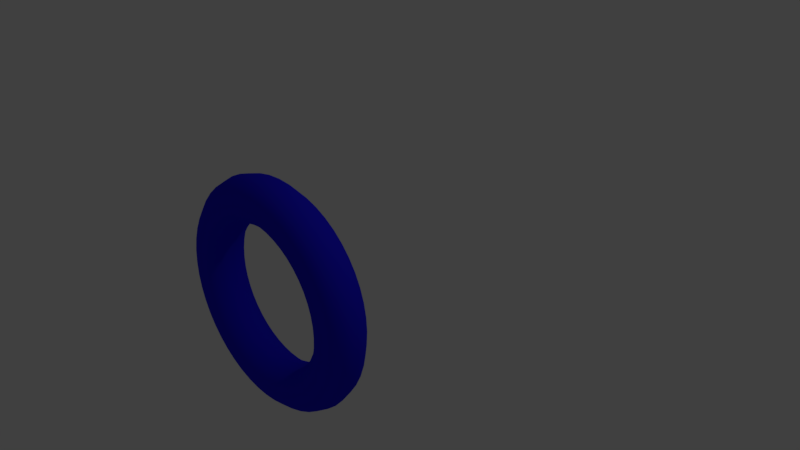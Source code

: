 # Source: cursor.blend  (saved by Blender 2.78.0; exported with 4.5.12 LTS)
import bpy
from mathutils import Matrix  # noqa: F401  (used for matrix-valued properties, if any)

bpy.ops.wm.read_factory_settings(use_empty=True)
scene = bpy.context.scene
scene.name = 'Scene'

# ---- collections
col_collection_1 = bpy.data.collections.new('Collection 1'); scene.collection.children.link(col_collection_1)

# ---- materials (node trees are filled in below, after node groups)
mat_blue = bpy.data.materials.new('Blue')
mat_blue.alpha_threshold = 0.0
mat_blue.use_transparent_shadow = False
mat_blue.diffuse_color = (0.01564, 0.01017, 0.8, 1.0)
mat_blue.roughness = 0.5

# ---- material node trees

# ---- world
world_world = bpy.data.worlds.new('World'); scene.world = world_world
world_world.color = (0.05088, 0.05088, 0.05088)
world_world.use_sun_shadow = False
world_world.sun_shadow_jitter_overblur = 0.0
world_world.cycles.sampling_method = 'MANUAL'

# ---- cameras
cam_camera = bpy.data.cameras.new('Camera')
cam_camera.clip_end = 100.0
cam_camera.lens = 35.0
cam_camera.sensor_width = 32.0
cam_camera.sensor_height = 18.0
cam_camera.ortho_scale = 7.314
cam_camera.dof.focus_distance = 0.0
cam_camera.dof.aperture_fstop = 128.0

# ---- lights
light_lamp = bpy.data.lights.new('Lamp', 'POINT')
light_lamp.transmission_factor = 0.0
light_lamp.cutoff_distance = 30.0
light_lamp.energy = 100.0
light_lamp.shadow_buffer_clip_start = 1.001
light_lamp.shadow_soft_size = 0.1
light_lamp.shadow_maximum_resolution = 0.006
light_lamp.use_absolute_resolution = True

# ---- meshes
me_torus = bpy.data.meshes.new('Torus')
me_torus.from_pydata([(1.358, 0.03948, -1.726e-09), (1.324, 0.03948, 0.125), (1.233, 0.03948, 0.2165), (1.108, 0.03948, 0.25), (0.9827, 0.03948, 0.2165), (0.8912, 0.03948, 0.125), (0.8577, 0.03948, -1.726e-09), (0.8912, 0.03948, -0.125), (0.9827, 0.03948, -0.2165), (1.108, 0.03948, -0.25), (1.233, 0.03948, -0.2165), (1.324, 0.03948, -0.125), (1.347, 0.2026, -1.726e-09), (1.314, 0.1983, 0.125), (1.223, 0.1863, 0.2165), (1.099, 0.17, 0.25), (0.9753, 0.1537, 0.2165), (0.8845, 0.1417, 0.125), (0.8513, 0.1374, -1.726e-09), (0.8845, 0.1417, -0.125), (0.9753, 0.1537, -0.2165), (1.099, 0.17, -0.25), (1.223, 0.1863, -0.2165), (1.314, 0.1983, -0.125), (1.315, 0.363, -1.726e-09), (1.283, 0.3543, 0.125), (1.194, 0.3307, 0.2165), (1.074, 0.2983, 0.25), (0.9529, 0.2659, 0.2165), (0.8645, 0.2423, 0.125), (0.8322, 0.2336, -1.726e-09), (0.8645, 0.2423, -0.125), (0.9529, 0.2659, -0.2165), (1.074, 0.2983, -0.25), (1.194, 0.3307, -0.2165), (1.283, 0.3543, -0.125), (1.263, 0.5178, -1.726e-09), (1.232, 0.505, 0.125), (1.147, 0.47, 0.2165), (1.032, 0.4222, 0.25), (0.9161, 0.3743, 0.2165), (0.8316, 0.3393, 0.125), (0.8007, 0.3265, -1.726e-09), (0.8316, 0.3393, -0.125), (0.9161, 0.3743, -0.2165), (1.032, 0.4222, -0.25), (1.147, 0.47, -0.2165), (1.232, 0.505, -0.125), (1.19, 0.6645, -1.726e-09), (1.161, 0.6477, 0.125), (1.082, 0.602, 0.2165), (0.9738, 0.5395, 0.25), (0.8655, 0.477, 0.2165), (0.7863, 0.4312, 0.125), (0.7573, 0.4145, -1.726e-09), (0.7863, 0.4312, -0.125), (0.8655, 0.477, -0.2165), (0.9738, 0.5395, -0.25), (1.082, 0.602, -0.2165), (1.161, 0.6477, -0.125), (1.099, 0.8004, -1.726e-09), (1.073, 0.78, 0.125), (1.0, 0.7243, 0.2165), (0.9011, 0.6482, 0.25), (0.8019, 0.5721, 0.2165), (0.7293, 0.5164, 0.125), (0.7028, 0.4961, -1.726e-09), (0.7293, 0.5164, -0.125), (0.8019, 0.5721, -0.2165), (0.9011, 0.6482, -0.25), (1.0, 0.7243, -0.2165), (1.073, 0.78, -0.125), (0.9916, 0.9234, -1.726e-09), (0.9679, 0.8997, 0.125), (0.9032, 0.835, 0.2165), (0.8149, 0.7466, 0.25), (0.7265, 0.6582, 0.2165), (0.6618, 0.5935, 0.125), (0.6381, 0.5698, -1.726e-09), (0.6618, 0.5935, -0.125), (0.7265, 0.6582, -0.2165), (0.8149, 0.7466, -0.25), (0.9032, 0.835, -0.2165), (0.9679, 0.8997, -0.125), (0.8687, 1.031, -1.726e-09), (0.8483, 1.005, 0.125), (0.7926, 0.932, 0.2165), (0.7165, 0.8328, 0.25), (0.6404, 0.7337, 0.2165), (0.5847, 0.6611, 0.125), (0.5643, 0.6345, -1.726e-09), (0.5847, 0.6611, -0.125), (0.6404, 0.7337, -0.2165), (0.7165, 0.8328, -0.25), (0.7926, 0.932, -0.2165), (0.8483, 1.005, -0.125), (0.7327, 1.122, -1.726e-09), (0.716, 1.093, 0.125), (0.6702, 1.014, 0.2165), (0.6077, 0.9055, 0.25), (0.5452, 0.7973, 0.2165), (0.4995, 0.718, 0.125), (0.4827, 0.689, -1.726e-09), (0.4995, 0.718, -0.125), (0.5452, 0.7973, -0.2165), (0.6077, 0.9055, -0.25), (0.6702, 1.014, -0.2165), (0.716, 1.093, -0.125), (0.5861, 1.194, -1.726e-09), (0.5733, 1.163, 0.125), (0.5383, 1.079, 0.2165), (0.4904, 0.9634, 0.25), (0.4426, 0.8479, 0.2165), (0.4076, 0.7633, 0.125), (0.3948, 0.7324, -1.726e-09), (0.4076, 0.7633, -0.125), (0.4426, 0.8479, -0.2165), (0.4904, 0.9634, -0.25), (0.5383, 1.079, -0.2165), (0.5733, 1.163, -0.125), (0.4313, 1.247, -1.726e-09), (0.4226, 1.215, 0.125), (0.3989, 1.126, 0.2165), (0.3666, 1.005, 0.25), (0.3342, 0.8847, 0.2165), (0.3105, 0.7963, 0.125), (0.3019, 0.7639, -1.726e-09), (0.3105, 0.7963, -0.125), (0.3342, 0.8847, -0.2165), (0.3666, 1.005, -0.25), (0.3989, 1.126, -0.2165), (0.4226, 1.215, -0.125), (0.2709, 1.279, -1.726e-09), (0.2665, 1.246, 0.125), (0.2546, 1.155, 0.2165), (0.2383, 1.031, 0.25), (0.222, 0.907, 0.2165), (0.21, 0.8163, 0.125), (0.2056, 0.7831, -1.726e-09), (0.21, 0.8163, -0.125), (0.222, 0.907, -0.2165), (0.2383, 1.031, -0.25), (0.2546, 1.155, -0.2165), (0.2665, 1.246, -0.125), (0.1077, 1.289, -1.726e-09), (0.1077, 1.256, 0.125), (0.1077, 1.164, 0.2165), (0.1077, 1.039, 0.25), (0.1077, 0.9145, 0.2165), (0.1077, 0.823, 0.125), (0.1077, 0.7895, -1.726e-09), (0.1077, 0.823, -0.125), (0.1077, 0.9145, -0.2165), (0.1077, 1.039, -0.25), (0.1077, 1.164, -0.2165), (0.1077, 1.256, -0.125), (-0.05541, 1.279, -1.726e-09), (-0.05104, 1.246, 0.125), (-0.0391, 1.155, 0.2165), (-0.02278, 1.031, 0.25), (-0.006464, 0.907, 0.2165), (0.005481, 0.8163, 0.125), (0.009852, 0.7831, -1.726e-09), (0.005481, 0.8163, -0.125), (-0.006464, 0.907, -0.2165), (-0.02278, 1.031, -0.25), (-0.0391, 1.155, -0.2165), (-0.05104, 1.246, -0.125), (-0.2158, 1.247, -1.726e-09), (-0.2071, 1.215, 0.125), (-0.1834, 1.126, 0.2165), (-0.1511, 1.005, 0.25), (-0.1187, 0.8847, 0.2165), (-0.09504, 0.7963, 0.125), (-0.08637, 0.7639, -1.726e-09), (-0.09504, 0.7963, -0.125), (-0.1187, 0.8847, -0.2165), (-0.1511, 1.005, -0.25), (-0.1834, 1.126, -0.2165), (-0.2071, 1.215, -0.125), (-0.3706, 1.194, -1.726e-09), (-0.3578, 1.163, 0.125), (-0.3228, 1.079, 0.2165), (-0.2749, 0.9634, 0.25), (-0.2271, 0.8479, 0.2165), (-0.1921, 0.7633, 0.125), (-0.1793, 0.7324, -1.726e-09), (-0.1921, 0.7633, -0.125), (-0.2271, 0.8479, -0.2165), (-0.2749, 0.9634, -0.25), (-0.3228, 1.079, -0.2165), (-0.3578, 1.163, -0.125), (-0.5173, 1.122, -1.726e-09), (-0.5005, 1.093, 0.125), (-0.4548, 1.014, 0.2165), (-0.3923, 0.9055, 0.25), (-0.3298, 0.7973, 0.2165), (-0.284, 0.718, 0.125), (-0.2673, 0.689, -1.726e-09), (-0.284, 0.718, -0.125), (-0.3298, 0.7973, -0.2165), (-0.3923, 0.9055, -0.25), (-0.4548, 1.014, -0.2165), (-0.5005, 1.093, -0.125), (-0.6532, 1.031, -1.726e-09), (-0.6328, 1.005, 0.125), (-0.5771, 0.932, 0.2165), (-0.501, 0.8328, 0.25), (-0.4249, 0.7337, 0.2165), (-0.3692, 0.6611, 0.125), (-0.3488, 0.6345, -1.726e-09), (-0.3692, 0.6611, -0.125), (-0.4249, 0.7337, -0.2165), (-0.501, 0.8328, -0.25), (-0.5771, 0.932, -0.2165), (-0.6328, 1.005, -0.125), (-0.7761, 0.9234, -1.726e-09), (-0.7525, 0.8997, 0.125), (-0.6877, 0.835, 0.2165), (-0.5994, 0.7466, 0.25), (-0.511, 0.6582, 0.2165), (-0.4463, 0.5935, 0.125), (-0.4226, 0.5698, -1.726e-09), (-0.4463, 0.5935, -0.125), (-0.511, 0.6582, -0.2165), (-0.5994, 0.7466, -0.25), (-0.6877, 0.835, -0.2165), (-0.7525, 0.8997, -0.125), (-0.8839, 0.8004, -1.726e-09), (-0.8574, 0.78, 0.125), (-0.7848, 0.7243, 0.2165), (-0.6856, 0.6482, 0.25), (-0.5864, 0.5721, 0.2165), (-0.5138, 0.5164, 0.125), (-0.4873, 0.4961, -1.726e-09), (-0.5138, 0.5164, -0.125), (-0.5864, 0.5721, -0.2165), (-0.6856, 0.6482, -0.25), (-0.7848, 0.7243, -0.2165), (-0.8574, 0.78, -0.125), (-0.9748, 0.6645, -1.726e-09), (-0.9458, 0.6477, 0.125), (-0.8665, 0.602, 0.2165), (-0.7583, 0.5395, 0.25), (-0.65, 0.477, 0.2165), (-0.5708, 0.4312, 0.125), (-0.5418, 0.4145, -1.726e-09), (-0.5708, 0.4312, -0.125), (-0.65, 0.477, -0.2165), (-0.7583, 0.5395, -0.25), (-0.8665, 0.602, -0.2165), (-0.9458, 0.6477, -0.125), (-1.047, 0.5178, -1.726e-09), (-1.016, 0.505, 0.125), (-0.9316, 0.47, 0.2165), (-0.8161, 0.4222, 0.25), (-0.7006, 0.3743, 0.2165), (-0.6161, 0.3393, 0.125), (-0.5852, 0.3265, -1.726e-09), (-0.6161, 0.3393, -0.125), (-0.7006, 0.3743, -0.2165), (-0.8161, 0.4222, -0.25), (-0.9316, 0.47, -0.2165), (-1.016, 0.505, -0.125), (-1.1, 0.363, -1.726e-09), (-1.067, 0.3543, 0.125), (-0.9789, 0.3307, 0.2165), (-0.8582, 0.2983, 0.25), (-0.7374, 0.2659, 0.2165), (-0.649, 0.2423, 0.125), (-0.6167, 0.2336, -1.726e-09), (-0.649, 0.2423, -0.125), (-0.7374, 0.2659, -0.2165), (-0.8582, 0.2983, -0.25), (-0.9789, 0.3307, -0.2165), (-1.067, 0.3543, -0.125), (-1.132, 0.2026, -1.726e-09), (-1.098, 0.1983, 0.125), (-1.008, 0.1863, 0.2165), (-0.8837, 0.17, 0.25), (-0.7598, 0.1537, 0.2165), (-0.669, 0.1417, 0.125), (-0.6358, 0.1374, -1.726e-09), (-0.669, 0.1417, -0.125), (-0.7598, 0.1537, -0.2165), (-0.8837, 0.17, -0.25), (-1.008, 0.1863, -0.2165), (-1.098, 0.1983, -0.125), (-1.142, 0.03948, -1.726e-09), (-1.109, 0.03948, 0.125), (-1.017, 0.03948, 0.2165), (-0.8923, 0.03948, 0.25), (-0.7673, 0.03948, 0.2165), (-0.6757, 0.03948, 0.125), (-0.6423, 0.03948, -1.726e-09), (-0.6757, 0.03948, -0.125), (-0.7673, 0.03948, -0.2165), (-0.8923, 0.03948, -0.25), (-1.017, 0.03948, -0.2165), (-1.109, 0.03948, -0.125), (-1.132, -0.1237, -1.726e-09), (-1.098, -0.1193, 0.125), (-1.008, -0.1074, 0.2165), (-0.8837, -0.09105, 0.25), (-0.7598, -0.07473, 0.2165), (-0.669, -0.06279, 0.125), (-0.6358, -0.05841, -1.726e-09), (-0.669, -0.06279, -0.125), (-0.7598, -0.07473, -0.2165), (-0.8837, -0.09105, -0.25), (-1.008, -0.1074, -0.2165), (-1.098, -0.1193, -0.125), (-1.1, -0.284, -1.726e-09), (-1.067, -0.2754, 0.125), (-0.9789, -0.2517, 0.2165), (-0.8582, -0.2193, 0.25), (-0.7374, -0.187, 0.2165), (-0.649, -0.1633, 0.125), (-0.6167, -0.1546, -1.726e-09), (-0.649, -0.1633, -0.125), (-0.7374, -0.187, -0.2165), (-0.8582, -0.2193, -0.25), (-0.9789, -0.2517, -0.2165), (-1.067, -0.2754, -0.125), (-1.047, -0.4389, -1.726e-09), (-1.016, -0.4261, 0.125), (-0.9316, -0.391, 0.2165), (-0.8161, -0.3432, 0.25), (-0.7006, -0.2954, 0.2165), (-0.6161, -0.2603, 0.125), (-0.5852, -0.2475, -1.726e-09), (-0.6161, -0.2603, -0.125), (-0.7006, -0.2954, -0.2165), (-0.8161, -0.3432, -0.25), (-0.9316, -0.391, -0.2165), (-1.016, -0.4261, -0.125), (-0.9748, -0.5855, -1.726e-09), (-0.9458, -0.5688, 0.125), (-0.8665, -0.523, 0.2165), (-0.7583, -0.4605, 0.25), (-0.65, -0.398, 0.2165), (-0.5708, -0.3523, 0.125), (-0.5418, -0.3355, -1.726e-09), (-0.5708, -0.3523, -0.125), (-0.65, -0.398, -0.2165), (-0.7583, -0.4605, -0.25), (-0.8665, -0.523, -0.2165), (-0.9458, -0.5688, -0.125), (-0.8839, -0.7215, -1.726e-09), (-0.8574, -0.7011, 0.125), (-0.7848, -0.6454, 0.2165), (-0.6856, -0.5693, 0.25), (-0.5864, -0.4932, 0.2165), (-0.5138, -0.4375, 0.125), (-0.4873, -0.4171, -1.726e-09), (-0.5138, -0.4375, -0.125), (-0.5864, -0.4932, -0.2165), (-0.6856, -0.5693, -0.25), (-0.7848, -0.6454, -0.2165), (-0.8574, -0.7011, -0.125), (-0.7761, -0.8444, -1.726e-09), (-0.7525, -0.8207, 0.125), (-0.6877, -0.756, 0.2165), (-0.5994, -0.6676, 0.25), (-0.511, -0.5792, 0.2165), (-0.4463, -0.5145, 0.125), (-0.4226, -0.4908, -1.726e-09), (-0.4463, -0.5145, -0.125), (-0.511, -0.5792, -0.2165), (-0.5994, -0.6676, -0.25), (-0.6877, -0.756, -0.2165), (-0.7525, -0.8207, -0.125), (-0.6532, -0.9522, -1.726e-09), (-0.6328, -0.9256, 0.125), (-0.5771, -0.853, 0.2165), (-0.501, -0.7539, 0.25), (-0.4249, -0.6547, 0.2165), (-0.3692, -0.5821, 0.125), (-0.3488, -0.5555, -1.726e-09), (-0.3692, -0.5821, -0.125), (-0.4249, -0.6547, -0.2165), (-0.501, -0.7539, -0.25), (-0.5771, -0.853, -0.2165), (-0.6328, -0.9256, -0.125), (-0.5173, -1.043, -1.726e-09), (-0.5005, -1.014, 0.125), (-0.4548, -0.9348, 0.2165), (-0.3923, -0.8265, 0.25), (-0.3298, -0.7183, 0.2165), (-0.284, -0.639, 0.125), (-0.2673, -0.61, -1.726e-09), (-0.284, -0.639, -0.125), (-0.3298, -0.7183, -0.2165), (-0.3923, -0.8265, -0.25), (-0.4548, -0.9348, -0.2165), (-0.5005, -1.014, -0.125), (-0.3706, -1.115, -1.726e-09), (-0.3578, -1.084, 0.125), (-0.3228, -0.9999, 0.2165), (-0.2749, -0.8844, 0.25), (-0.2271, -0.7689, 0.2165), (-0.1921, -0.6844, 0.125), (-0.1793, -0.6534, -1.726e-09), (-0.1921, -0.6844, -0.125), (-0.2271, -0.7689, -0.2165), (-0.2749, -0.8844, -0.25), (-0.3228, -0.9999, -0.2165), (-0.3578, -1.084, -0.125), (-0.2158, -1.168, -1.726e-09), (-0.2071, -1.136, 0.125), (-0.1834, -1.047, 0.2165), (-0.1511, -0.9264, 0.25), (-0.1187, -0.8057, 0.2165), (-0.09504, -0.7173, 0.125), (-0.08637, -0.685, -1.726e-09), (-0.09504, -0.7173, -0.125), (-0.1187, -0.8057, -0.2165), (-0.1511, -0.9264, -0.25), (-0.1834, -1.047, -0.2165), (-0.2071, -1.136, -0.125), (-0.05541, -1.2, -1.726e-09), (-0.05104, -1.167, 0.125), (-0.0391, -1.076, 0.2165), (-0.02278, -0.952, 0.25), (-0.006464, -0.828, 0.2165), (0.00548, -0.7373, 0.125), (0.009852, -0.7041, -1.726e-09), (0.00548, -0.7373, -0.125), (-0.006464, -0.828, -0.2165), (-0.02278, -0.952, -0.25), (-0.0391, -1.076, -0.2165), (-0.05104, -1.167, -0.125), (0.1077, -1.211, -1.726e-09), (0.1077, -1.177, 0.125), (0.1077, -1.086, 0.2165), (0.1077, -0.9605, 0.25), (0.1077, -0.8355, 0.2165), (0.1077, -0.744, 0.125), (0.1077, -0.7105, -1.726e-09), (0.1077, -0.744, -0.125), (0.1077, -0.8355, -0.2165), (0.1077, -0.9605, -0.25), (0.1077, -1.086, -0.2165), (0.1077, -1.177, -0.125), (0.2709, -1.2, -1.726e-09), (0.2665, -1.167, 0.125), (0.2546, -1.076, 0.2165), (0.2383, -0.952, 0.25), (0.222, -0.828, 0.2165), (0.21, -0.7373, 0.125), (0.2056, -0.7041, -1.726e-09), (0.21, -0.7373, -0.125), (0.222, -0.828, -0.2165), (0.2383, -0.952, -0.25), (0.2546, -1.076, -0.2165), (0.2665, -1.167, -0.125), (0.4313, -1.168, -1.726e-09), (0.4226, -1.136, 0.125), (0.3989, -1.047, 0.2165), (0.3666, -0.9264, 0.25), (0.3342, -0.8057, 0.2165), (0.3105, -0.7173, 0.125), (0.3019, -0.685, -1.726e-09), (0.3105, -0.7173, -0.125), (0.3342, -0.8057, -0.2165), (0.3666, -0.9264, -0.25), (0.3989, -1.047, -0.2165), (0.4226, -1.136, -0.125), (0.5861, -1.115, -1.726e-09), (0.5733, -1.084, 0.125), (0.5383, -0.9999, 0.2165), (0.4904, -0.8844, 0.25), (0.4426, -0.7689, 0.2165), (0.4076, -0.6844, 0.125), (0.3948, -0.6534, -1.726e-09), (0.4076, -0.6844, -0.125), (0.4426, -0.7689, -0.2165), (0.4904, -0.8844, -0.25), (0.5383, -0.9999, -0.2165), (0.5733, -1.084, -0.125), (0.7327, -1.043, -1.726e-09), (0.716, -1.014, 0.125), (0.6702, -0.9348, 0.2165), (0.6077, -0.8265, 0.25), (0.5452, -0.7183, 0.2165), (0.4995, -0.639, 0.125), (0.4827, -0.61, -1.726e-09), (0.4995, -0.639, -0.125), (0.5452, -0.7183, -0.2165), (0.6077, -0.8265, -0.25), (0.6702, -0.9348, -0.2165), (0.716, -1.014, -0.125), (0.8687, -0.9522, -1.726e-09), (0.8483, -0.9256, 0.125), (0.7926, -0.853, 0.2165), (0.7165, -0.7539, 0.25), (0.6404, -0.6547, 0.2165), (0.5847, -0.5821, 0.125), (0.5643, -0.5555, -1.726e-09), (0.5847, -0.5821, -0.125), (0.6404, -0.6547, -0.2165), (0.7165, -0.7539, -0.25), (0.7926, -0.853, -0.2165), (0.8483, -0.9256, -0.125), (0.9916, -0.8444, -1.726e-09), (0.9679, -0.8207, 0.125), (0.9032, -0.756, 0.2165), (0.8149, -0.6676, 0.25), (0.7265, -0.5792, 0.2165), (0.6618, -0.5145, 0.125), (0.6381, -0.4908, -1.726e-09), (0.6618, -0.5145, -0.125), (0.7265, -0.5792, -0.2165), (0.8149, -0.6676, -0.25), (0.9032, -0.756, -0.2165), (0.9679, -0.8207, -0.125), (1.099, -0.7215, -1.726e-09), (1.073, -0.7011, 0.125), (1.0, -0.6454, 0.2165), (0.9011, -0.5693, 0.25), (0.8019, -0.4932, 0.2165), (0.7293, -0.4375, 0.125), (0.7028, -0.4171, -1.726e-09), (0.7293, -0.4375, -0.125), (0.8019, -0.4932, -0.2165), (0.9011, -0.5693, -0.25), (1.0, -0.6454, -0.2165), (1.073, -0.7011, -0.125), (1.19, -0.5855, -1.726e-09), (1.161, -0.5688, 0.125), (1.082, -0.523, 0.2165), (0.9738, -0.4605, 0.25), (0.8655, -0.398, 0.2165), (0.7863, -0.3523, 0.125), (0.7573, -0.3355, -1.726e-09), (0.7863, -0.3523, -0.125), (0.8655, -0.398, -0.2165), (0.9738, -0.4605, -0.25), (1.082, -0.523, -0.2165), (1.161, -0.5688, -0.125), (1.263, -0.4389, -1.726e-09), (1.232, -0.4261, 0.125), (1.147, -0.391, 0.2165), (1.032, -0.3432, 0.25), (0.9161, -0.2954, 0.2165), (0.8316, -0.2603, 0.125), (0.8007, -0.2475, -1.726e-09), (0.8316, -0.2603, -0.125), (0.9161, -0.2954, -0.2165), (1.032, -0.3432, -0.25), (1.147, -0.391, -0.2165), (1.232, -0.4261, -0.125), (1.315, -0.284, -1.726e-09), (1.283, -0.2754, 0.125), (1.194, -0.2517, 0.2165), (1.074, -0.2193, 0.25), (0.9529, -0.187, 0.2165), (0.8645, -0.1633, 0.125), (0.8322, -0.1546, -1.726e-09), (0.8645, -0.1633, -0.125), (0.9529, -0.187, -0.2165), (1.074, -0.2193, -0.25), (1.194, -0.2517, -0.2165), (1.283, -0.2754, -0.125), (1.347, -0.1237, -1.726e-09), (1.314, -0.1193, 0.125), (1.223, -0.1074, 0.2165), (1.099, -0.09105, 0.25), (0.9753, -0.07473, 0.2165), (0.8845, -0.06279, 0.125), (0.8513, -0.05841, -1.726e-09), (0.8845, -0.06279, -0.125), (0.9753, -0.07473, -0.2165), (1.099, -0.09105, -0.25), (1.223, -0.1074, -0.2165), (1.314, -0.1193, -0.125)], [], [(0, 12, 13, 1), (1, 13, 14, 2), (2, 14, 15, 3), (3, 15, 16, 4), (4, 16, 17, 5), (5, 17, 18, 6), (6, 18, 19, 7), (7, 19, 20, 8), (8, 20, 21, 9), (9, 21, 22, 10), (10, 22, 23, 11), (0, 11, 23, 12), (12, 24, 25, 13), (13, 25, 26, 14), (14, 26, 27, 15), (15, 27, 28, 16), (16, 28, 29, 17), (17, 29, 30, 18), (18, 30, 31, 19), (19, 31, 32, 20), (20, 32, 33, 21), (21, 33, 34, 22), (22, 34, 35, 23), (23, 35, 24, 12), (24, 36, 37, 25), (25, 37, 38, 26), (26, 38, 39, 27), (27, 39, 40, 28), (28, 40, 41, 29), (29, 41, 42, 30), (30, 42, 43, 31), (31, 43, 44, 32), (32, 44, 45, 33), (33, 45, 46, 34), (34, 46, 47, 35), (35, 47, 36, 24), (36, 48, 49, 37), (37, 49, 50, 38), (38, 50, 51, 39), (39, 51, 52, 40), (40, 52, 53, 41), (41, 53, 54, 42), (42, 54, 55, 43), (43, 55, 56, 44), (44, 56, 57, 45), (45, 57, 58, 46), (46, 58, 59, 47), (47, 59, 48, 36), (48, 60, 61, 49), (49, 61, 62, 50), (50, 62, 63, 51), (51, 63, 64, 52), (52, 64, 65, 53), (53, 65, 66, 54), (54, 66, 67, 55), (55, 67, 68, 56), (56, 68, 69, 57), (57, 69, 70, 58), (58, 70, 71, 59), (59, 71, 60, 48), (60, 72, 73, 61), (61, 73, 74, 62), (62, 74, 75, 63), (63, 75, 76, 64), (64, 76, 77, 65), (65, 77, 78, 66), (66, 78, 79, 67), (67, 79, 80, 68), (68, 80, 81, 69), (69, 81, 82, 70), (70, 82, 83, 71), (71, 83, 72, 60), (72, 84, 85, 73), (73, 85, 86, 74), (74, 86, 87, 75), (75, 87, 88, 76), (76, 88, 89, 77), (77, 89, 90, 78), (78, 90, 91, 79), (79, 91, 92, 80), (80, 92, 93, 81), (81, 93, 94, 82), (82, 94, 95, 83), (83, 95, 84, 72), (84, 96, 97, 85), (85, 97, 98, 86), (86, 98, 99, 87), (87, 99, 100, 88), (88, 100, 101, 89), (89, 101, 102, 90), (90, 102, 103, 91), (91, 103, 104, 92), (92, 104, 105, 93), (93, 105, 106, 94), (94, 106, 107, 95), (95, 107, 96, 84), (96, 108, 109, 97), (97, 109, 110, 98), (98, 110, 111, 99), (99, 111, 112, 100), (100, 112, 113, 101), (101, 113, 114, 102), (102, 114, 115, 103), (103, 115, 116, 104), (104, 116, 117, 105), (105, 117, 118, 106), (106, 118, 119, 107), (107, 119, 108, 96), (108, 120, 121, 109), (109, 121, 122, 110), (110, 122, 123, 111), (111, 123, 124, 112), (112, 124, 125, 113), (113, 125, 126, 114), (114, 126, 127, 115), (115, 127, 128, 116), (116, 128, 129, 117), (117, 129, 130, 118), (118, 130, 131, 119), (119, 131, 120, 108), (120, 132, 133, 121), (121, 133, 134, 122), (122, 134, 135, 123), (123, 135, 136, 124), (124, 136, 137, 125), (125, 137, 138, 126), (126, 138, 139, 127), (127, 139, 140, 128), (128, 140, 141, 129), (129, 141, 142, 130), (130, 142, 143, 131), (131, 143, 132, 120), (132, 144, 145, 133), (133, 145, 146, 134), (134, 146, 147, 135), (135, 147, 148, 136), (136, 148, 149, 137), (137, 149, 150, 138), (138, 150, 151, 139), (139, 151, 152, 140), (140, 152, 153, 141), (141, 153, 154, 142), (142, 154, 155, 143), (143, 155, 144, 132), (144, 156, 157, 145), (145, 157, 158, 146), (146, 158, 159, 147), (147, 159, 160, 148), (148, 160, 161, 149), (149, 161, 162, 150), (150, 162, 163, 151), (151, 163, 164, 152), (152, 164, 165, 153), (153, 165, 166, 154), (154, 166, 167, 155), (155, 167, 156, 144), (156, 168, 169, 157), (157, 169, 170, 158), (158, 170, 171, 159), (159, 171, 172, 160), (160, 172, 173, 161), (161, 173, 174, 162), (162, 174, 175, 163), (163, 175, 176, 164), (164, 176, 177, 165), (165, 177, 178, 166), (166, 178, 179, 167), (167, 179, 168, 156), (168, 180, 181, 169), (169, 181, 182, 170), (170, 182, 183, 171), (171, 183, 184, 172), (172, 184, 185, 173), (173, 185, 186, 174), (174, 186, 187, 175), (175, 187, 188, 176), (176, 188, 189, 177), (177, 189, 190, 178), (178, 190, 191, 179), (179, 191, 180, 168), (180, 192, 193, 181), (181, 193, 194, 182), (182, 194, 195, 183), (183, 195, 196, 184), (184, 196, 197, 185), (185, 197, 198, 186), (186, 198, 199, 187), (187, 199, 200, 188), (188, 200, 201, 189), (189, 201, 202, 190), (190, 202, 203, 191), (191, 203, 192, 180), (192, 204, 205, 193), (193, 205, 206, 194), (194, 206, 207, 195), (195, 207, 208, 196), (196, 208, 209, 197), (197, 209, 210, 198), (198, 210, 211, 199), (199, 211, 212, 200), (200, 212, 213, 201), (201, 213, 214, 202), (202, 214, 215, 203), (203, 215, 204, 192), (204, 216, 217, 205), (205, 217, 218, 206), (206, 218, 219, 207), (207, 219, 220, 208), (208, 220, 221, 209), (209, 221, 222, 210), (210, 222, 223, 211), (211, 223, 224, 212), (212, 224, 225, 213), (213, 225, 226, 214), (214, 226, 227, 215), (215, 227, 216, 204), (216, 228, 229, 217), (217, 229, 230, 218), (218, 230, 231, 219), (219, 231, 232, 220), (220, 232, 233, 221), (221, 233, 234, 222), (222, 234, 235, 223), (223, 235, 236, 224), (224, 236, 237, 225), (225, 237, 238, 226), (226, 238, 239, 227), (227, 239, 228, 216), (228, 240, 241, 229), (229, 241, 242, 230), (230, 242, 243, 231), (231, 243, 244, 232), (232, 244, 245, 233), (233, 245, 246, 234), (234, 246, 247, 235), (235, 247, 248, 236), (236, 248, 249, 237), (237, 249, 250, 238), (238, 250, 251, 239), (239, 251, 240, 228), (240, 252, 253, 241), (241, 253, 254, 242), (242, 254, 255, 243), (243, 255, 256, 244), (244, 256, 257, 245), (245, 257, 258, 246), (246, 258, 259, 247), (247, 259, 260, 248), (248, 260, 261, 249), (249, 261, 262, 250), (250, 262, 263, 251), (251, 263, 252, 240), (252, 264, 265, 253), (253, 265, 266, 254), (254, 266, 267, 255), (255, 267, 268, 256), (256, 268, 269, 257), (257, 269, 270, 258), (258, 270, 271, 259), (259, 271, 272, 260), (260, 272, 273, 261), (261, 273, 274, 262), (262, 274, 275, 263), (263, 275, 264, 252), (264, 276, 277, 265), (265, 277, 278, 266), (266, 278, 279, 267), (267, 279, 280, 268), (268, 280, 281, 269), (269, 281, 282, 270), (270, 282, 283, 271), (271, 283, 284, 272), (272, 284, 285, 273), (273, 285, 286, 274), (274, 286, 287, 275), (275, 287, 276, 264), (276, 288, 289, 277), (277, 289, 290, 278), (278, 290, 291, 279), (279, 291, 292, 280), (280, 292, 293, 281), (281, 293, 294, 282), (282, 294, 295, 283), (283, 295, 296, 284), (284, 296, 297, 285), (285, 297, 298, 286), (286, 298, 299, 287), (287, 299, 288, 276), (288, 300, 301, 289), (289, 301, 302, 290), (290, 302, 303, 291), (291, 303, 304, 292), (292, 304, 305, 293), (293, 305, 306, 294), (294, 306, 307, 295), (295, 307, 308, 296), (296, 308, 309, 297), (297, 309, 310, 298), (298, 310, 311, 299), (299, 311, 300, 288), (300, 312, 313, 301), (301, 313, 314, 302), (302, 314, 315, 303), (303, 315, 316, 304), (304, 316, 317, 305), (305, 317, 318, 306), (306, 318, 319, 307), (307, 319, 320, 308), (308, 320, 321, 309), (309, 321, 322, 310), (310, 322, 323, 311), (311, 323, 312, 300), (312, 324, 325, 313), (313, 325, 326, 314), (314, 326, 327, 315), (315, 327, 328, 316), (316, 328, 329, 317), (317, 329, 330, 318), (318, 330, 331, 319), (319, 331, 332, 320), (320, 332, 333, 321), (321, 333, 334, 322), (322, 334, 335, 323), (323, 335, 324, 312), (324, 336, 337, 325), (325, 337, 338, 326), (326, 338, 339, 327), (327, 339, 340, 328), (328, 340, 341, 329), (329, 341, 342, 330), (330, 342, 343, 331), (331, 343, 344, 332), (332, 344, 345, 333), (333, 345, 346, 334), (334, 346, 347, 335), (335, 347, 336, 324), (336, 348, 349, 337), (337, 349, 350, 338), (338, 350, 351, 339), (339, 351, 352, 340), (340, 352, 353, 341), (341, 353, 354, 342), (342, 354, 355, 343), (343, 355, 356, 344), (344, 356, 357, 345), (345, 357, 358, 346), (346, 358, 359, 347), (347, 359, 348, 336), (348, 360, 361, 349), (349, 361, 362, 350), (350, 362, 363, 351), (351, 363, 364, 352), (352, 364, 365, 353), (353, 365, 366, 354), (354, 366, 367, 355), (355, 367, 368, 356), (356, 368, 369, 357), (357, 369, 370, 358), (358, 370, 371, 359), (359, 371, 360, 348), (360, 372, 373, 361), (361, 373, 374, 362), (362, 374, 375, 363), (363, 375, 376, 364), (364, 376, 377, 365), (365, 377, 378, 366), (366, 378, 379, 367), (367, 379, 380, 368), (368, 380, 381, 369), (369, 381, 382, 370), (370, 382, 383, 371), (371, 383, 372, 360), (372, 384, 385, 373), (373, 385, 386, 374), (374, 386, 387, 375), (375, 387, 388, 376), (376, 388, 389, 377), (377, 389, 390, 378), (378, 390, 391, 379), (379, 391, 392, 380), (380, 392, 393, 381), (381, 393, 394, 382), (382, 394, 395, 383), (383, 395, 384, 372), (384, 396, 397, 385), (385, 397, 398, 386), (386, 398, 399, 387), (387, 399, 400, 388), (388, 400, 401, 389), (389, 401, 402, 390), (390, 402, 403, 391), (391, 403, 404, 392), (392, 404, 405, 393), (393, 405, 406, 394), (394, 406, 407, 395), (395, 407, 396, 384), (396, 408, 409, 397), (397, 409, 410, 398), (398, 410, 411, 399), (399, 411, 412, 400), (400, 412, 413, 401), (401, 413, 414, 402), (402, 414, 415, 403), (403, 415, 416, 404), (404, 416, 417, 405), (405, 417, 418, 406), (406, 418, 419, 407), (407, 419, 408, 396), (408, 420, 421, 409), (409, 421, 422, 410), (410, 422, 423, 411), (411, 423, 424, 412), (412, 424, 425, 413), (413, 425, 426, 414), (414, 426, 427, 415), (415, 427, 428, 416), (416, 428, 429, 417), (417, 429, 430, 418), (418, 430, 431, 419), (419, 431, 420, 408), (420, 432, 433, 421), (421, 433, 434, 422), (422, 434, 435, 423), (423, 435, 436, 424), (424, 436, 437, 425), (425, 437, 438, 426), (426, 438, 439, 427), (427, 439, 440, 428), (428, 440, 441, 429), (429, 441, 442, 430), (430, 442, 443, 431), (431, 443, 432, 420), (432, 444, 445, 433), (433, 445, 446, 434), (434, 446, 447, 435), (435, 447, 448, 436), (436, 448, 449, 437), (437, 449, 450, 438), (438, 450, 451, 439), (439, 451, 452, 440), (440, 452, 453, 441), (441, 453, 454, 442), (442, 454, 455, 443), (443, 455, 444, 432), (444, 456, 457, 445), (445, 457, 458, 446), (446, 458, 459, 447), (447, 459, 460, 448), (448, 460, 461, 449), (449, 461, 462, 450), (450, 462, 463, 451), (451, 463, 464, 452), (452, 464, 465, 453), (453, 465, 466, 454), (454, 466, 467, 455), (455, 467, 456, 444), (456, 468, 469, 457), (457, 469, 470, 458), (458, 470, 471, 459), (459, 471, 472, 460), (460, 472, 473, 461), (461, 473, 474, 462), (462, 474, 475, 463), (463, 475, 476, 464), (464, 476, 477, 465), (465, 477, 478, 466), (466, 478, 479, 467), (467, 479, 468, 456), (468, 480, 481, 469), (469, 481, 482, 470), (470, 482, 483, 471), (471, 483, 484, 472), (472, 484, 485, 473), (473, 485, 486, 474), (474, 486, 487, 475), (475, 487, 488, 476), (476, 488, 489, 477), (477, 489, 490, 478), (478, 490, 491, 479), (479, 491, 480, 468), (480, 492, 493, 481), (481, 493, 494, 482), (482, 494, 495, 483), (483, 495, 496, 484), (484, 496, 497, 485), (485, 497, 498, 486), (486, 498, 499, 487), (487, 499, 500, 488), (488, 500, 501, 489), (489, 501, 502, 490), (490, 502, 503, 491), (491, 503, 492, 480), (492, 504, 505, 493), (493, 505, 506, 494), (494, 506, 507, 495), (495, 507, 508, 496), (496, 508, 509, 497), (497, 509, 510, 498), (498, 510, 511, 499), (499, 511, 512, 500), (500, 512, 513, 501), (501, 513, 514, 502), (502, 514, 515, 503), (503, 515, 504, 492), (504, 516, 517, 505), (505, 517, 518, 506), (506, 518, 519, 507), (507, 519, 520, 508), (508, 520, 521, 509), (509, 521, 522, 510), (510, 522, 523, 511), (511, 523, 524, 512), (512, 524, 525, 513), (513, 525, 526, 514), (514, 526, 527, 515), (515, 527, 516, 504), (516, 528, 529, 517), (517, 529, 530, 518), (518, 530, 531, 519), (519, 531, 532, 520), (520, 532, 533, 521), (521, 533, 534, 522), (522, 534, 535, 523), (523, 535, 536, 524), (524, 536, 537, 525), (525, 537, 538, 526), (526, 538, 539, 527), (527, 539, 528, 516), (528, 540, 541, 529), (529, 541, 542, 530), (530, 542, 543, 531), (531, 543, 544, 532), (532, 544, 545, 533), (533, 545, 546, 534), (534, 546, 547, 535), (535, 547, 548, 536), (536, 548, 549, 537), (537, 549, 550, 538), (538, 550, 551, 539), (539, 551, 540, 528), (540, 552, 553, 541), (541, 553, 554, 542), (542, 554, 555, 543), (543, 555, 556, 544), (544, 556, 557, 545), (545, 557, 558, 546), (546, 558, 559, 547), (547, 559, 560, 548), (548, 560, 561, 549), (549, 561, 562, 550), (550, 562, 563, 551), (551, 563, 552, 540), (552, 564, 565, 553), (553, 565, 566, 554), (554, 566, 567, 555), (555, 567, 568, 556), (556, 568, 569, 557), (557, 569, 570, 558), (558, 570, 571, 559), (559, 571, 572, 560), (560, 572, 573, 561), (561, 573, 574, 562), (562, 574, 575, 563), (563, 575, 564, 552), (564, 0, 1, 565), (565, 1, 2, 566), (566, 2, 3, 567), (567, 3, 4, 568), (568, 4, 5, 569), (569, 5, 6, 570), (570, 6, 7, 571), (571, 7, 8, 572), (572, 8, 9, 573), (573, 9, 10, 574), (574, 10, 11, 575), (575, 11, 0, 564)])
me_torus.polygons.foreach_set('use_smooth', [True] * 576)
me_torus.materials.append(mat_blue)
me_torus.use_remesh_preserve_volume = False
me_torus.use_remesh_preserve_attributes = False
me_torus.use_mirror_vertex_groups = False
me_torus.update()

# ---- objects
ob_torus = bpy.data.objects.new('Torus', me_torus)
ob_lamp = bpy.data.objects.new('Lamp', light_lamp)
ob_camera = bpy.data.objects.new('Camera', cam_camera)

# ---- transforms, parenting, visibility, modifiers, constraints
ob_torus.location = (-0.1214, -1.47, -0.04131)
ob_torus.rotation_euler = (1.571, -0.0, 0.0)
ob_torus.scale = (1.184, 1.184, 1.184)
ob_torus.lineart.crease_threshold = 0.0
ob_lamp.location = (4.076, 1.005, 5.904)
ob_lamp.rotation_euler = (0.6503, 0.05522, 1.866)
ob_lamp.lock_rotations_4d = False
ob_lamp.empty_display_type = 'ARROWS'
ob_lamp.color = (0.0, 0.0, 0.0, 0.0)
ob_lamp.lineart.crease_threshold = 0.0
ob_camera.location = (7.481, -6.508, 5.344)
ob_camera.rotation_euler = (1.109, 0.0, 0.8149)
ob_camera.lock_rotations_4d = False
ob_camera.empty_display_type = 'ARROWS'
ob_camera.color = (0.0, 0.0, 0.0, 0.0)
ob_camera.display_type = 'WIRE'
ob_camera.lineart.crease_threshold = 0.0

# ---- collection membership
col_collection_1.objects.link(ob_torus)
col_collection_1.objects.link(ob_lamp)
col_collection_1.objects.link(ob_camera)

# ---- scene / render settings (as saved in the file)
scene.camera = ob_camera
scene.frame_start = 1; scene.frame_end = 250; scene.frame_set(1)
scene.render.engine = 'BLENDER_EEVEE_NEXT'
scene.render.resolution_percentage = 50
scene.render.dither_intensity = 0.0
scene.cycles.use_denoising = False
scene.cycles.samples = 128
scene.cycles.sampling_pattern = 'TABULATED_SOBOL'
scene.cycles.light_sampling_threshold = 0.0
scene.cycles.use_adaptive_sampling = False
scene.cycles.use_light_tree = False
scene.cycles.blur_glossy = 0.0
scene.cycles.sample_clamp_indirect = 0.0
scene.view_settings.view_transform = 'Standard'
bpy.context.view_layer.update()
